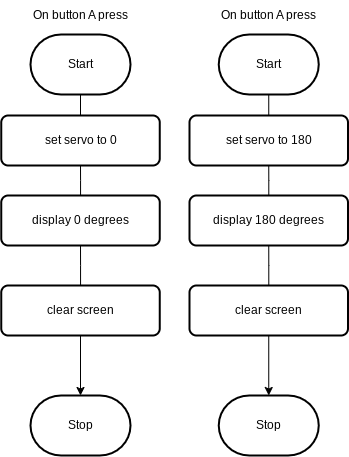

The diagram above was exported from draw.io. Its source (the exported page's mxGraphModel, read from the mxfile embedded in the PNG):
<mxGraphModel dx="492" dy="348" grid="1" gridSize="10" guides="1" tooltips="1" connect="1" arrows="1" fold="1" page="1" pageScale="1" pageWidth="850" pageHeight="1100" math="0" shadow="0">
  <root>
    <mxCell id="0" />
    <mxCell id="1" parent="0" />
    <mxCell id="5" style="edgeStyle=orthogonalEdgeStyle;html=1;rounded=0;startArrow=none;exitX=0.5;exitY=1;exitDx=0;exitDy=0;" parent="1" source="13" target="3" edge="1">
      <mxGeometry relative="1" as="geometry">
        <mxPoint x="420" y="320" as="sourcePoint" />
      </mxGeometry>
    </mxCell>
    <mxCell id="2" value="Start" style="strokeWidth=2;html=1;shape=mxgraph.flowchart.terminator;whiteSpace=wrap;" parent="1" vertex="1">
      <mxGeometry x="371" y="79" width="100" height="60" as="geometry" />
    </mxCell>
    <mxCell id="3" value="Stop" style="strokeWidth=2;html=1;shape=mxgraph.flowchart.terminator;whiteSpace=wrap;" parent="1" vertex="1">
      <mxGeometry x="371" y="440" width="100" height="60" as="geometry" />
    </mxCell>
    <mxCell id="6" value="On button A press" style="text;html=1;align=center;verticalAlign=middle;resizable=0;points=[];autosize=1;strokeColor=none;fillColor=none;" vertex="1" parent="1">
      <mxGeometry x="361" y="45" width="120" height="30" as="geometry" />
    </mxCell>
    <mxCell id="7" value="" style="edgeStyle=orthogonalEdgeStyle;html=1;rounded=0;endArrow=none;" edge="1" parent="1" source="2">
      <mxGeometry relative="1" as="geometry">
        <mxPoint x="421" y="139" as="sourcePoint" />
        <mxPoint x="421" y="160" as="targetPoint" />
      </mxGeometry>
    </mxCell>
    <mxCell id="9" value="set servo to 0" style="rounded=1;whiteSpace=wrap;html=1;absoluteArcSize=1;arcSize=14;strokeWidth=2;" vertex="1" parent="1">
      <mxGeometry x="341.75" y="160" width="158.5" height="50" as="geometry" />
    </mxCell>
    <mxCell id="12" value="" style="edgeStyle=orthogonalEdgeStyle;html=1;rounded=0;startArrow=none;exitX=0.5;exitY=1;exitDx=0;exitDy=0;endArrow=none;" edge="1" parent="1" source="9" target="11">
      <mxGeometry relative="1" as="geometry">
        <mxPoint x="421" y="210" as="sourcePoint" />
        <mxPoint x="421" y="720" as="targetPoint" />
      </mxGeometry>
    </mxCell>
    <mxCell id="11" value="display 0 degrees" style="rounded=1;whiteSpace=wrap;html=1;absoluteArcSize=1;arcSize=14;strokeWidth=2;" vertex="1" parent="1">
      <mxGeometry x="341.75" y="240" width="158.5" height="50" as="geometry" />
    </mxCell>
    <mxCell id="14" value="" style="edgeStyle=orthogonalEdgeStyle;html=1;rounded=0;startArrow=none;exitX=0.5;exitY=1;exitDx=0;exitDy=0;endArrow=none;" edge="1" parent="1" source="11" target="13">
      <mxGeometry relative="1" as="geometry">
        <mxPoint x="421" y="290" as="sourcePoint" />
        <mxPoint x="421" y="720" as="targetPoint" />
      </mxGeometry>
    </mxCell>
    <mxCell id="13" value="clear screen" style="rounded=1;whiteSpace=wrap;html=1;absoluteArcSize=1;arcSize=14;strokeWidth=2;" vertex="1" parent="1">
      <mxGeometry x="341.75" y="330" width="158.5" height="50" as="geometry" />
    </mxCell>
    <mxCell id="16" style="edgeStyle=orthogonalEdgeStyle;html=1;rounded=0;startArrow=none;exitX=0.5;exitY=1;exitDx=0;exitDy=0;" edge="1" parent="1" source="25" target="18">
      <mxGeometry relative="1" as="geometry">
        <mxPoint x="608.25" y="320" as="sourcePoint" />
      </mxGeometry>
    </mxCell>
    <mxCell id="17" value="Start" style="strokeWidth=2;html=1;shape=mxgraph.flowchart.terminator;whiteSpace=wrap;" vertex="1" parent="1">
      <mxGeometry x="559.25" y="79" width="100" height="60" as="geometry" />
    </mxCell>
    <mxCell id="18" value="Stop" style="strokeWidth=2;html=1;shape=mxgraph.flowchart.terminator;whiteSpace=wrap;" vertex="1" parent="1">
      <mxGeometry x="559.25" y="440" width="100" height="60" as="geometry" />
    </mxCell>
    <mxCell id="19" value="On button A press" style="text;html=1;align=center;verticalAlign=middle;resizable=0;points=[];autosize=1;strokeColor=none;fillColor=none;" vertex="1" parent="1">
      <mxGeometry x="549.25" y="45" width="120" height="30" as="geometry" />
    </mxCell>
    <mxCell id="20" value="" style="edgeStyle=orthogonalEdgeStyle;html=1;rounded=0;endArrow=none;" edge="1" parent="1" source="17">
      <mxGeometry relative="1" as="geometry">
        <mxPoint x="609.25" y="139" as="sourcePoint" />
        <mxPoint x="609.25" y="160" as="targetPoint" />
      </mxGeometry>
    </mxCell>
    <mxCell id="21" value="set servo to 180" style="rounded=1;whiteSpace=wrap;html=1;absoluteArcSize=1;arcSize=14;strokeWidth=2;" vertex="1" parent="1">
      <mxGeometry x="530" y="160" width="158.5" height="50" as="geometry" />
    </mxCell>
    <mxCell id="22" value="" style="edgeStyle=orthogonalEdgeStyle;html=1;rounded=0;startArrow=none;exitX=0.5;exitY=1;exitDx=0;exitDy=0;endArrow=none;" edge="1" parent="1" source="21" target="23">
      <mxGeometry relative="1" as="geometry">
        <mxPoint x="609.25" y="210" as="sourcePoint" />
        <mxPoint x="609.25" y="720" as="targetPoint" />
      </mxGeometry>
    </mxCell>
    <mxCell id="23" value="display 180 degrees" style="rounded=1;whiteSpace=wrap;html=1;absoluteArcSize=1;arcSize=14;strokeWidth=2;" vertex="1" parent="1">
      <mxGeometry x="530" y="240" width="158.5" height="50" as="geometry" />
    </mxCell>
    <mxCell id="24" value="" style="edgeStyle=orthogonalEdgeStyle;html=1;rounded=0;startArrow=none;exitX=0.5;exitY=1;exitDx=0;exitDy=0;endArrow=none;" edge="1" parent="1" source="23" target="25">
      <mxGeometry relative="1" as="geometry">
        <mxPoint x="609.25" y="290" as="sourcePoint" />
        <mxPoint x="609.25" y="720" as="targetPoint" />
      </mxGeometry>
    </mxCell>
    <mxCell id="25" value="clear screen" style="rounded=1;whiteSpace=wrap;html=1;absoluteArcSize=1;arcSize=14;strokeWidth=2;" vertex="1" parent="1">
      <mxGeometry x="530" y="330" width="158.5" height="50" as="geometry" />
    </mxCell>
  </root>
</mxGraphModel>